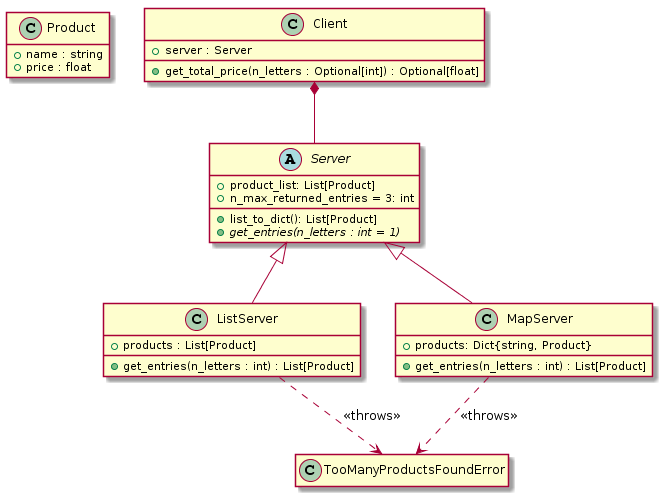

The diagram above was rendered by PlantUML. Its source (embedded in the PNG):
@startuml
hide empty members

class Product {
  + name : string
  + price : float
}

abstract class Server {
  + product_list: List[Product]
  + n_max_returned_entries = 3: int
  + list_to_dict(): List[Product]
  + {abstract} get_entries(n_letters : int = 1)
}

class ListServer {
  + products : List[Product]
  + get_entries(n_letters : int) : List[Product]
}

class MapServer{
  +products: Dict{string, Product}
  +get_entries(n_letters : int) : List[Product]

}

class Client{
  +server : Server
  +get_total_price(n_letters : Optional[int]) : Optional[float]

}
class TooManyProductsFoundError{}

Client *-- Server
Server <|-- MapServer
Server <|-- ListServer
ListServer ..> TooManyProductsFoundError : <<throws>>
MapServer ..> TooManyProductsFoundError : <<throws>>
@enduml